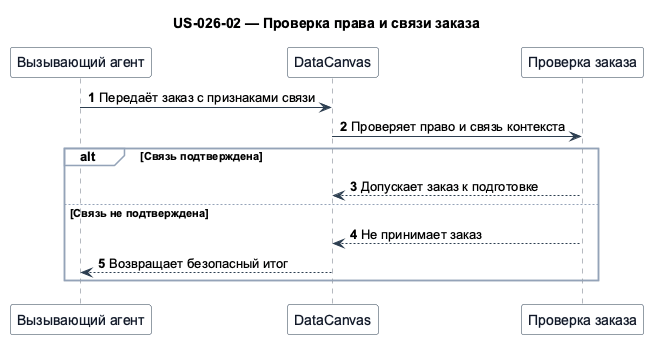

The diagram above was rendered by PlantUML. Its source (embedded in the PNG):
@startuml
!pragma teoz true
skinparam shadowing false
skinparam defaultFontName Arial
skinparam sequence {
  ArrowColor #2C3E50
  LifeLineBorderColor #6B7280
  ParticipantBorderColor #2C3E50
  ParticipantBackgroundColor #F8FAFC
  ParticipantFontColor #111827
  ActorBorderColor #2C3E50
  ActorBackgroundColor #EFF6FF
  ActorFontColor #111827
  GroupBorderColor #94A3B8
  GroupBackgroundColor #F8FAFC
}
title US-026-02 — Проверка права и связи заказа

participant "Вызывающий агент" as caller
participant "DataCanvas" as datacanvas
participant "Проверка заказа" as validation

autonumber
caller -> datacanvas: Передаёт заказ с признаками связи
datacanvas -> validation: Проверяет право и связь контекста
alt Связь подтверждена
  validation --> datacanvas: Допускает заказ к подготовке
else Связь не подтверждена
  validation --> datacanvas: Не принимает заказ
  datacanvas --> caller: Возвращает безопасный итог
end
@enduml